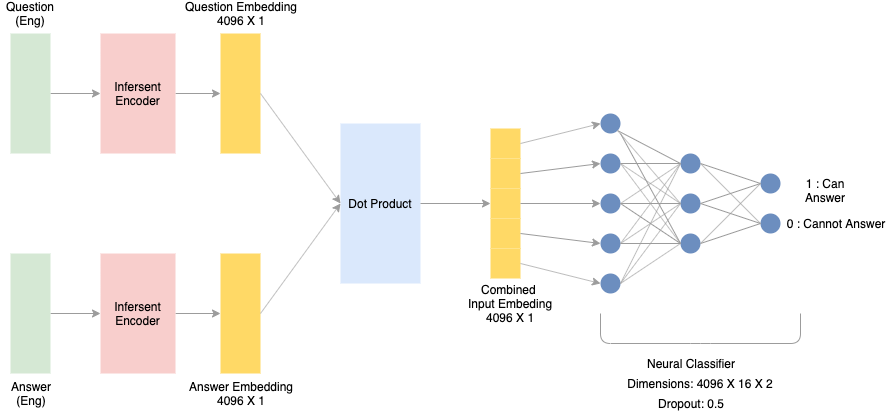

The diagram above was exported from draw.io. Its source (the exported page's mxGraphModel, read from the mxfile embedded in the PNG):
<mxGraphModel dx="1186" dy="747" grid="1" gridSize="10" guides="1" tooltips="1" connect="1" arrows="1" fold="1" page="1" pageScale="1" pageWidth="850" pageHeight="1100" math="0" shadow="0">
  <root>
    <mxCell id="0" />
    <mxCell id="1" parent="0" />
    <mxCell id="sC4DoFY1oiJgJCGWI0Rz-1" value="" style="ellipse;whiteSpace=wrap;html=1;aspect=fixed;fillColor=#6C8EBF;strokeColor=none;" vertex="1" parent="1">
      <mxGeometry x="600" y="160" width="20" height="20" as="geometry" />
    </mxCell>
    <mxCell id="sC4DoFY1oiJgJCGWI0Rz-2" value="" style="ellipse;whiteSpace=wrap;html=1;aspect=fixed;fillColor=#6C8EBF;strokeColor=none;" vertex="1" parent="1">
      <mxGeometry x="600" y="200" width="20" height="20" as="geometry" />
    </mxCell>
    <mxCell id="sC4DoFY1oiJgJCGWI0Rz-3" value="" style="ellipse;whiteSpace=wrap;html=1;aspect=fixed;fillColor=#6C8EBF;strokeColor=none;" vertex="1" parent="1">
      <mxGeometry x="600" y="240" width="20" height="20" as="geometry" />
    </mxCell>
    <mxCell id="sC4DoFY1oiJgJCGWI0Rz-4" value="" style="ellipse;whiteSpace=wrap;html=1;aspect=fixed;fillColor=#6C8EBF;strokeColor=none;" vertex="1" parent="1">
      <mxGeometry x="600" y="280" width="20" height="20" as="geometry" />
    </mxCell>
    <mxCell id="sC4DoFY1oiJgJCGWI0Rz-7" value="" style="ellipse;whiteSpace=wrap;html=1;aspect=fixed;fillColor=#6C8EBF;strokeColor=none;" vertex="1" parent="1">
      <mxGeometry x="600" y="320" width="20" height="20" as="geometry" />
    </mxCell>
    <mxCell id="sC4DoFY1oiJgJCGWI0Rz-8" value="" style="ellipse;whiteSpace=wrap;html=1;aspect=fixed;fillColor=#6C8EBF;strokeColor=none;" vertex="1" parent="1">
      <mxGeometry x="680" y="200" width="20" height="20" as="geometry" />
    </mxCell>
    <mxCell id="sC4DoFY1oiJgJCGWI0Rz-9" value="" style="ellipse;whiteSpace=wrap;html=1;aspect=fixed;fillColor=#6C8EBF;strokeColor=none;" vertex="1" parent="1">
      <mxGeometry x="680" y="240" width="20" height="20" as="geometry" />
    </mxCell>
    <mxCell id="sC4DoFY1oiJgJCGWI0Rz-11" value="" style="ellipse;whiteSpace=wrap;html=1;aspect=fixed;fillColor=#6C8EBF;strokeColor=none;" vertex="1" parent="1">
      <mxGeometry x="760" y="220" width="20" height="20" as="geometry" />
    </mxCell>
    <mxCell id="sC4DoFY1oiJgJCGWI0Rz-13" value="" style="ellipse;whiteSpace=wrap;html=1;aspect=fixed;fillColor=#6C8EBF;strokeColor=none;" vertex="1" parent="1">
      <mxGeometry x="680" y="280" width="20" height="20" as="geometry" />
    </mxCell>
    <mxCell id="sC4DoFY1oiJgJCGWI0Rz-15" value="" style="endArrow=none;html=1;fillColor=#f5f5f5;strokeColor=#9C9C9C;exitX=1;exitY=1;exitDx=0;exitDy=0;entryX=0;entryY=0.5;entryDx=0;entryDy=0;" edge="1" parent="1" source="sC4DoFY1oiJgJCGWI0Rz-1" target="sC4DoFY1oiJgJCGWI0Rz-8">
      <mxGeometry width="50" height="50" relative="1" as="geometry">
        <mxPoint x="650" y="170" as="sourcePoint" />
        <mxPoint x="720" y="160" as="targetPoint" />
      </mxGeometry>
    </mxCell>
    <mxCell id="sC4DoFY1oiJgJCGWI0Rz-17" value="" style="endArrow=none;html=1;fillColor=#f5f5f5;strokeColor=#9C9C9C;exitX=1;exitY=1;exitDx=0;exitDy=0;entryX=0;entryY=0.5;entryDx=0;entryDy=0;" edge="1" parent="1" source="sC4DoFY1oiJgJCGWI0Rz-1" target="sC4DoFY1oiJgJCGWI0Rz-9">
      <mxGeometry width="50" height="50" relative="1" as="geometry">
        <mxPoint x="620.0710678118653" y="197.0710678118653" as="sourcePoint" />
        <mxPoint x="655.9289321881347" y="222.9289321881347" as="targetPoint" />
      </mxGeometry>
    </mxCell>
    <mxCell id="sC4DoFY1oiJgJCGWI0Rz-19" value="" style="endArrow=none;html=1;fillColor=#f5f5f5;strokeColor=#9C9C9C;entryX=0;entryY=0.5;entryDx=0;entryDy=0;exitX=1;exitY=0.5;exitDx=0;exitDy=0;" edge="1" parent="1" source="sC4DoFY1oiJgJCGWI0Rz-2" target="sC4DoFY1oiJgJCGWI0Rz-8">
      <mxGeometry width="50" height="50" relative="1" as="geometry">
        <mxPoint x="630" y="217" as="sourcePoint" />
        <mxPoint x="655.9289321881347" y="239.9289321881347" as="targetPoint" />
      </mxGeometry>
    </mxCell>
    <mxCell id="sC4DoFY1oiJgJCGWI0Rz-23" value="" style="endArrow=none;html=1;fillColor=#f5f5f5;strokeColor=#9C9C9C;entryX=0;entryY=0.5;entryDx=0;entryDy=0;exitX=1;exitY=0.5;exitDx=0;exitDy=0;" edge="1" parent="1" source="sC4DoFY1oiJgJCGWI0Rz-2" target="sC4DoFY1oiJgJCGWI0Rz-9">
      <mxGeometry width="50" height="50" relative="1" as="geometry">
        <mxPoint x="660" y="240" as="sourcePoint" />
        <mxPoint x="692.9289321881347" y="242.9289321881347" as="targetPoint" />
      </mxGeometry>
    </mxCell>
    <mxCell id="sC4DoFY1oiJgJCGWI0Rz-24" value="" style="endArrow=none;html=1;fillColor=#f5f5f5;strokeColor=#9C9C9C;entryX=0;entryY=0.5;entryDx=0;entryDy=0;exitX=1;exitY=0.5;exitDx=0;exitDy=0;" edge="1" parent="1" source="sC4DoFY1oiJgJCGWI0Rz-2" target="sC4DoFY1oiJgJCGWI0Rz-13">
      <mxGeometry width="50" height="50" relative="1" as="geometry">
        <mxPoint x="630" y="220" as="sourcePoint" />
        <mxPoint x="700" y="230" as="targetPoint" />
      </mxGeometry>
    </mxCell>
    <mxCell id="sC4DoFY1oiJgJCGWI0Rz-25" value="" style="endArrow=none;html=1;fillColor=#f5f5f5;strokeColor=#9C9C9C;entryX=0;entryY=0.5;entryDx=0;entryDy=0;exitX=1;exitY=0.5;exitDx=0;exitDy=0;" edge="1" parent="1" source="sC4DoFY1oiJgJCGWI0Rz-3" target="sC4DoFY1oiJgJCGWI0Rz-9">
      <mxGeometry width="50" height="50" relative="1" as="geometry">
        <mxPoint x="640" y="230" as="sourcePoint" />
        <mxPoint x="710" y="240" as="targetPoint" />
      </mxGeometry>
    </mxCell>
    <mxCell id="sC4DoFY1oiJgJCGWI0Rz-26" value="" style="endArrow=none;html=1;fillColor=#f5f5f5;strokeColor=#9C9C9C;entryX=0;entryY=0.5;entryDx=0;entryDy=0;" edge="1" parent="1" target="sC4DoFY1oiJgJCGWI0Rz-8">
      <mxGeometry width="50" height="50" relative="1" as="geometry">
        <mxPoint x="620" y="250" as="sourcePoint" />
        <mxPoint x="720" y="250" as="targetPoint" />
      </mxGeometry>
    </mxCell>
    <mxCell id="sC4DoFY1oiJgJCGWI0Rz-27" value="" style="endArrow=none;html=1;fillColor=#f5f5f5;strokeColor=#9C9C9C;entryX=0;entryY=0.5;entryDx=0;entryDy=0;exitX=1;exitY=0.5;exitDx=0;exitDy=0;" edge="1" parent="1" source="sC4DoFY1oiJgJCGWI0Rz-3" target="sC4DoFY1oiJgJCGWI0Rz-13">
      <mxGeometry width="50" height="50" relative="1" as="geometry">
        <mxPoint x="660" y="250" as="sourcePoint" />
        <mxPoint x="730" y="260" as="targetPoint" />
      </mxGeometry>
    </mxCell>
    <mxCell id="sC4DoFY1oiJgJCGWI0Rz-28" value="" style="endArrow=none;html=1;fillColor=#f5f5f5;strokeColor=#9C9C9C;entryX=0;entryY=0.5;entryDx=0;entryDy=0;" edge="1" parent="1" target="sC4DoFY1oiJgJCGWI0Rz-13">
      <mxGeometry width="50" height="50" relative="1" as="geometry">
        <mxPoint x="620" y="180" as="sourcePoint" />
        <mxPoint x="740" y="270" as="targetPoint" />
      </mxGeometry>
    </mxCell>
    <mxCell id="sC4DoFY1oiJgJCGWI0Rz-31" value="" style="endArrow=none;html=1;fillColor=#f5f5f5;strokeColor=#9C9C9C;exitX=1;exitY=0.5;exitDx=0;exitDy=0;entryX=0;entryY=0.5;entryDx=0;entryDy=0;" edge="1" parent="1" source="sC4DoFY1oiJgJCGWI0Rz-4" target="sC4DoFY1oiJgJCGWI0Rz-8">
      <mxGeometry width="50" height="50" relative="1" as="geometry">
        <mxPoint x="700" y="290" as="sourcePoint" />
        <mxPoint x="690" y="170" as="targetPoint" />
      </mxGeometry>
    </mxCell>
    <mxCell id="sC4DoFY1oiJgJCGWI0Rz-32" value="" style="endArrow=none;html=1;fillColor=#f5f5f5;strokeColor=#9C9C9C;entryX=0;entryY=0.5;entryDx=0;entryDy=0;" edge="1" parent="1" target="sC4DoFY1oiJgJCGWI0Rz-9">
      <mxGeometry width="50" height="50" relative="1" as="geometry">
        <mxPoint x="620" y="290" as="sourcePoint" />
        <mxPoint x="690" y="220" as="targetPoint" />
      </mxGeometry>
    </mxCell>
    <mxCell id="sC4DoFY1oiJgJCGWI0Rz-33" value="" style="endArrow=none;html=1;fillColor=#f5f5f5;strokeColor=#9C9C9C;entryX=0;entryY=0.5;entryDx=0;entryDy=0;" edge="1" parent="1" target="sC4DoFY1oiJgJCGWI0Rz-13">
      <mxGeometry width="50" height="50" relative="1" as="geometry">
        <mxPoint x="620" y="290" as="sourcePoint" />
        <mxPoint x="790" y="320" as="targetPoint" />
      </mxGeometry>
    </mxCell>
    <mxCell id="sC4DoFY1oiJgJCGWI0Rz-35" value="" style="endArrow=none;html=1;fillColor=#f5f5f5;strokeColor=#9C9C9C;entryX=0;entryY=0.5;entryDx=0;entryDy=0;exitX=1;exitY=0.5;exitDx=0;exitDy=0;" edge="1" parent="1" source="sC4DoFY1oiJgJCGWI0Rz-7" target="sC4DoFY1oiJgJCGWI0Rz-8">
      <mxGeometry width="50" height="50" relative="1" as="geometry">
        <mxPoint x="740" y="330" as="sourcePoint" />
        <mxPoint x="810" y="340" as="targetPoint" />
      </mxGeometry>
    </mxCell>
    <mxCell id="sC4DoFY1oiJgJCGWI0Rz-36" value="" style="endArrow=none;html=1;fillColor=#f5f5f5;strokeColor=#9C9C9C;entryX=0;entryY=0.5;entryDx=0;entryDy=0;exitX=1;exitY=0.5;exitDx=0;exitDy=0;" edge="1" parent="1" source="sC4DoFY1oiJgJCGWI0Rz-7" target="sC4DoFY1oiJgJCGWI0Rz-9">
      <mxGeometry width="50" height="50" relative="1" as="geometry">
        <mxPoint x="750" y="340" as="sourcePoint" />
        <mxPoint x="820" y="350" as="targetPoint" />
      </mxGeometry>
    </mxCell>
    <mxCell id="sC4DoFY1oiJgJCGWI0Rz-37" value="" style="endArrow=none;html=1;fillColor=#f5f5f5;strokeColor=#9C9C9C;entryX=0;entryY=0.5;entryDx=0;entryDy=0;" edge="1" parent="1" target="sC4DoFY1oiJgJCGWI0Rz-13">
      <mxGeometry width="50" height="50" relative="1" as="geometry">
        <mxPoint x="620" y="330" as="sourcePoint" />
        <mxPoint x="830" y="360" as="targetPoint" />
      </mxGeometry>
    </mxCell>
    <mxCell id="sC4DoFY1oiJgJCGWI0Rz-45" value="" style="ellipse;whiteSpace=wrap;html=1;aspect=fixed;fillColor=#6C8EBF;strokeColor=none;" vertex="1" parent="1">
      <mxGeometry x="760" y="260" width="20" height="20" as="geometry" />
    </mxCell>
    <mxCell id="sC4DoFY1oiJgJCGWI0Rz-46" value="" style="endArrow=none;html=1;fillColor=#f5f5f5;strokeColor=#9C9C9C;entryX=0;entryY=0.5;entryDx=0;entryDy=0;exitX=1;exitY=0.5;exitDx=0;exitDy=0;" edge="1" parent="1" source="sC4DoFY1oiJgJCGWI0Rz-8" target="sC4DoFY1oiJgJCGWI0Rz-11">
      <mxGeometry width="50" height="50" relative="1" as="geometry">
        <mxPoint x="670" y="400" as="sourcePoint" />
        <mxPoint x="740" y="360" as="targetPoint" />
      </mxGeometry>
    </mxCell>
    <mxCell id="sC4DoFY1oiJgJCGWI0Rz-47" value="" style="endArrow=none;html=1;fillColor=#f5f5f5;strokeColor=#9C9C9C;entryX=0;entryY=0.5;entryDx=0;entryDy=0;exitX=1;exitY=0.5;exitDx=0;exitDy=0;" edge="1" parent="1" source="sC4DoFY1oiJgJCGWI0Rz-8" target="sC4DoFY1oiJgJCGWI0Rz-45">
      <mxGeometry width="50" height="50" relative="1" as="geometry">
        <mxPoint x="640" y="350" as="sourcePoint" />
        <mxPoint x="710" y="310" as="targetPoint" />
      </mxGeometry>
    </mxCell>
    <mxCell id="sC4DoFY1oiJgJCGWI0Rz-48" value="" style="endArrow=none;html=1;fillColor=#f5f5f5;strokeColor=#9C9C9C;entryX=0;entryY=0.5;entryDx=0;entryDy=0;exitX=1;exitY=0.5;exitDx=0;exitDy=0;" edge="1" parent="1" source="sC4DoFY1oiJgJCGWI0Rz-9" target="sC4DoFY1oiJgJCGWI0Rz-11">
      <mxGeometry width="50" height="50" relative="1" as="geometry">
        <mxPoint x="650" y="360" as="sourcePoint" />
        <mxPoint x="720" y="320" as="targetPoint" />
      </mxGeometry>
    </mxCell>
    <mxCell id="sC4DoFY1oiJgJCGWI0Rz-49" value="" style="endArrow=none;html=1;fillColor=#f5f5f5;strokeColor=#9C9C9C;entryX=0;entryY=0.5;entryDx=0;entryDy=0;exitX=1;exitY=0.5;exitDx=0;exitDy=0;" edge="1" parent="1" source="sC4DoFY1oiJgJCGWI0Rz-9" target="sC4DoFY1oiJgJCGWI0Rz-45">
      <mxGeometry width="50" height="50" relative="1" as="geometry">
        <mxPoint x="660" y="370" as="sourcePoint" />
        <mxPoint x="730" y="330" as="targetPoint" />
      </mxGeometry>
    </mxCell>
    <mxCell id="sC4DoFY1oiJgJCGWI0Rz-51" value="" style="endArrow=none;html=1;fillColor=#f5f5f5;strokeColor=#9C9C9C;entryX=0;entryY=0.5;entryDx=0;entryDy=0;exitX=1;exitY=0.5;exitDx=0;exitDy=0;" edge="1" parent="1" source="sC4DoFY1oiJgJCGWI0Rz-13" target="sC4DoFY1oiJgJCGWI0Rz-11">
      <mxGeometry width="50" height="50" relative="1" as="geometry">
        <mxPoint x="670" y="380" as="sourcePoint" />
        <mxPoint x="740" y="340" as="targetPoint" />
      </mxGeometry>
    </mxCell>
    <mxCell id="sC4DoFY1oiJgJCGWI0Rz-52" value="" style="endArrow=none;html=1;fillColor=#f5f5f5;strokeColor=#9C9C9C;exitX=1;exitY=0.5;exitDx=0;exitDy=0;entryX=0;entryY=0.5;entryDx=0;entryDy=0;" edge="1" parent="1" source="sC4DoFY1oiJgJCGWI0Rz-13" target="sC4DoFY1oiJgJCGWI0Rz-45">
      <mxGeometry width="50" height="50" relative="1" as="geometry">
        <mxPoint x="680" y="390" as="sourcePoint" />
        <mxPoint x="750" y="270" as="targetPoint" />
      </mxGeometry>
    </mxCell>
    <mxCell id="sC4DoFY1oiJgJCGWI0Rz-53" value="" style="rounded=0;whiteSpace=wrap;html=1;strokeColor=none;fillColor=#FFD966;" vertex="1" parent="1">
      <mxGeometry x="220" y="80" width="40" height="120" as="geometry" />
    </mxCell>
    <mxCell id="sC4DoFY1oiJgJCGWI0Rz-54" value="" style="rounded=0;whiteSpace=wrap;html=1;strokeColor=none;fillColor=#FFD966;" vertex="1" parent="1">
      <mxGeometry x="220" y="300" width="40" height="120" as="geometry" />
    </mxCell>
    <mxCell id="sC4DoFY1oiJgJCGWI0Rz-55" value="Question Embedding&lt;br&gt;4096 X 1" style="text;html=1;strokeColor=none;fillColor=none;align=center;verticalAlign=middle;whiteSpace=wrap;rounded=0;" vertex="1" parent="1">
      <mxGeometry x="180" y="50" width="120" height="20" as="geometry" />
    </mxCell>
    <mxCell id="sC4DoFY1oiJgJCGWI0Rz-56" value="Answer Embedding&lt;br&gt;4096 X 1" style="text;html=1;strokeColor=none;fillColor=none;align=center;verticalAlign=middle;whiteSpace=wrap;rounded=0;" vertex="1" parent="1">
      <mxGeometry x="180" y="430" width="120" height="20" as="geometry" />
    </mxCell>
    <mxCell id="sC4DoFY1oiJgJCGWI0Rz-57" value="" style="rounded=0;whiteSpace=wrap;html=1;strokeColor=none;fillColor=#dae8fc;" vertex="1" parent="1">
      <mxGeometry x="340" y="170" width="80" height="160" as="geometry" />
    </mxCell>
    <mxCell id="sC4DoFY1oiJgJCGWI0Rz-58" value="Dot Product" style="text;html=1;strokeColor=none;fillColor=none;align=center;verticalAlign=middle;whiteSpace=wrap;rounded=0;" vertex="1" parent="1">
      <mxGeometry x="340" y="215" width="80" height="70" as="geometry" />
    </mxCell>
    <mxCell id="sC4DoFY1oiJgJCGWI0Rz-59" value="" style="endArrow=classic;html=1;strokeColor=#9C9C9C;exitX=1;exitY=0.5;exitDx=0;exitDy=0;entryX=0;entryY=0.5;entryDx=0;entryDy=0;" edge="1" parent="1" source="sC4DoFY1oiJgJCGWI0Rz-54" target="sC4DoFY1oiJgJCGWI0Rz-58">
      <mxGeometry width="50" height="50" relative="1" as="geometry">
        <mxPoint x="190" y="520" as="sourcePoint" />
        <mxPoint x="240" y="470" as="targetPoint" />
      </mxGeometry>
    </mxCell>
    <mxCell id="sC4DoFY1oiJgJCGWI0Rz-60" value="" style="endArrow=classic;html=1;strokeColor=#9C9C9C;exitX=1;exitY=0.5;exitDx=0;exitDy=0;entryX=0;entryY=0.5;entryDx=0;entryDy=0;" edge="1" parent="1" source="sC4DoFY1oiJgJCGWI0Rz-53" target="sC4DoFY1oiJgJCGWI0Rz-58">
      <mxGeometry width="50" height="50" relative="1" as="geometry">
        <mxPoint x="90" y="370" as="sourcePoint" />
        <mxPoint x="140" y="275" as="targetPoint" />
      </mxGeometry>
    </mxCell>
    <mxCell id="sC4DoFY1oiJgJCGWI0Rz-65" value="" style="rounded=0;whiteSpace=wrap;html=1;strokeColor=none;fillColor=#FFD966;" vertex="1" parent="1">
      <mxGeometry x="490" y="175" width="30" height="30" as="geometry" />
    </mxCell>
    <mxCell id="sC4DoFY1oiJgJCGWI0Rz-66" value="" style="rounded=0;whiteSpace=wrap;html=1;strokeColor=none;fillColor=#FFD966;" vertex="1" parent="1">
      <mxGeometry x="490" y="205" width="30" height="30" as="geometry" />
    </mxCell>
    <mxCell id="sC4DoFY1oiJgJCGWI0Rz-67" value="" style="rounded=0;whiteSpace=wrap;html=1;strokeColor=none;fillColor=#FFD966;" vertex="1" parent="1">
      <mxGeometry x="490" y="235" width="30" height="30" as="geometry" />
    </mxCell>
    <mxCell id="sC4DoFY1oiJgJCGWI0Rz-68" value="" style="rounded=0;whiteSpace=wrap;html=1;strokeColor=none;fillColor=#FFD966;" vertex="1" parent="1">
      <mxGeometry x="490" y="265" width="30" height="30" as="geometry" />
    </mxCell>
    <mxCell id="sC4DoFY1oiJgJCGWI0Rz-69" value="" style="rounded=0;whiteSpace=wrap;html=1;strokeColor=none;fillColor=#FFD966;" vertex="1" parent="1">
      <mxGeometry x="490" y="295" width="30" height="30" as="geometry" />
    </mxCell>
    <mxCell id="sC4DoFY1oiJgJCGWI0Rz-72" value="" style="endArrow=classic;html=1;strokeColor=#9C9C9C;exitX=1;exitY=0.5;exitDx=0;exitDy=0;entryX=0;entryY=0.5;entryDx=0;entryDy=0;" edge="1" parent="1" source="sC4DoFY1oiJgJCGWI0Rz-58" target="sC4DoFY1oiJgJCGWI0Rz-67">
      <mxGeometry width="50" height="50" relative="1" as="geometry">
        <mxPoint x="410" y="245" as="sourcePoint" />
        <mxPoint x="490" y="245" as="targetPoint" />
      </mxGeometry>
    </mxCell>
    <mxCell id="sC4DoFY1oiJgJCGWI0Rz-73" value="" style="endArrow=classic;html=1;strokeColor=#9C9C9C;exitX=1;exitY=0.5;exitDx=0;exitDy=0;entryX=0;entryY=0.5;entryDx=0;entryDy=0;" edge="1" parent="1" source="sC4DoFY1oiJgJCGWI0Rz-65" target="sC4DoFY1oiJgJCGWI0Rz-1">
      <mxGeometry width="50" height="50" relative="1" as="geometry">
        <mxPoint x="510" y="189.5" as="sourcePoint" />
        <mxPoint x="600" y="189.5" as="targetPoint" />
      </mxGeometry>
    </mxCell>
    <mxCell id="sC4DoFY1oiJgJCGWI0Rz-74" value="" style="endArrow=classic;html=1;strokeColor=#9C9C9C;exitX=1;exitY=0.5;exitDx=0;exitDy=0;entryX=0;entryY=0.5;entryDx=0;entryDy=0;" edge="1" parent="1" source="sC4DoFY1oiJgJCGWI0Rz-66" target="sC4DoFY1oiJgJCGWI0Rz-2">
      <mxGeometry width="50" height="50" relative="1" as="geometry">
        <mxPoint x="530" y="195" as="sourcePoint" />
        <mxPoint x="610" y="180" as="targetPoint" />
      </mxGeometry>
    </mxCell>
    <mxCell id="sC4DoFY1oiJgJCGWI0Rz-75" value="" style="endArrow=classic;html=1;strokeColor=#9C9C9C;exitX=1;exitY=0.5;exitDx=0;exitDy=0;entryX=0;entryY=0.5;entryDx=0;entryDy=0;" edge="1" parent="1" source="sC4DoFY1oiJgJCGWI0Rz-67" target="sC4DoFY1oiJgJCGWI0Rz-3">
      <mxGeometry width="50" height="50" relative="1" as="geometry">
        <mxPoint x="540" y="205" as="sourcePoint" />
        <mxPoint x="620" y="190" as="targetPoint" />
      </mxGeometry>
    </mxCell>
    <mxCell id="sC4DoFY1oiJgJCGWI0Rz-76" value="" style="endArrow=classic;html=1;strokeColor=#9C9C9C;exitX=1;exitY=0.5;exitDx=0;exitDy=0;entryX=0;entryY=0.5;entryDx=0;entryDy=0;" edge="1" parent="1" source="sC4DoFY1oiJgJCGWI0Rz-68" target="sC4DoFY1oiJgJCGWI0Rz-4">
      <mxGeometry width="50" height="50" relative="1" as="geometry">
        <mxPoint x="550" y="215" as="sourcePoint" />
        <mxPoint x="630" y="200" as="targetPoint" />
      </mxGeometry>
    </mxCell>
    <mxCell id="sC4DoFY1oiJgJCGWI0Rz-77" value="" style="endArrow=classic;html=1;strokeColor=#9C9C9C;exitX=1;exitY=0.5;exitDx=0;exitDy=0;entryX=0;entryY=0.5;entryDx=0;entryDy=0;" edge="1" parent="1" source="sC4DoFY1oiJgJCGWI0Rz-69" target="sC4DoFY1oiJgJCGWI0Rz-7">
      <mxGeometry width="50" height="50" relative="1" as="geometry">
        <mxPoint x="560" y="225" as="sourcePoint" />
        <mxPoint x="640" y="210" as="targetPoint" />
      </mxGeometry>
    </mxCell>
    <mxCell id="sC4DoFY1oiJgJCGWI0Rz-78" value="Combined &lt;br&gt;Input Embeding&lt;br&gt;4096 X 1" style="text;html=1;align=center;verticalAlign=middle;resizable=0;points=[];;autosize=1;" vertex="1" parent="1">
      <mxGeometry x="460" y="325" width="100" height="50" as="geometry" />
    </mxCell>
    <mxCell id="sC4DoFY1oiJgJCGWI0Rz-80" value="" style="endArrow=none;html=1;strokeColor=#9C9C9C;" edge="1" parent="1">
      <mxGeometry width="50" height="50" relative="1" as="geometry">
        <mxPoint x="600" y="360" as="sourcePoint" />
        <mxPoint x="800" y="360" as="targetPoint" />
        <Array as="points">
          <mxPoint x="600" y="390" />
          <mxPoint x="700" y="390" />
          <mxPoint x="800" y="390" />
        </Array>
      </mxGeometry>
    </mxCell>
    <mxCell id="sC4DoFY1oiJgJCGWI0Rz-81" value="Neural Classifier" style="text;html=1;strokeColor=none;fillColor=none;align=center;verticalAlign=middle;whiteSpace=wrap;rounded=0;" vertex="1" parent="1">
      <mxGeometry x="640" y="400" width="100" height="20" as="geometry" />
    </mxCell>
    <mxCell id="sC4DoFY1oiJgJCGWI0Rz-82" value="Dimensions: 4096 X 16 X 2" style="text;html=1;strokeColor=none;fillColor=none;align=center;verticalAlign=middle;whiteSpace=wrap;rounded=0;" vertex="1" parent="1">
      <mxGeometry x="600" y="420" width="200" height="20" as="geometry" />
    </mxCell>
    <mxCell id="sC4DoFY1oiJgJCGWI0Rz-83" value="Dropout: 0.5" style="text;html=1;strokeColor=none;fillColor=none;align=center;verticalAlign=middle;whiteSpace=wrap;rounded=0;" vertex="1" parent="1">
      <mxGeometry x="590" y="440" width="200" height="20" as="geometry" />
    </mxCell>
    <mxCell id="sC4DoFY1oiJgJCGWI0Rz-92" style="edgeStyle=orthogonalEdgeStyle;rounded=0;orthogonalLoop=1;jettySize=auto;html=1;exitX=0;exitY=0.5;exitDx=0;exitDy=0;entryX=0;entryY=0.5;entryDx=0;entryDy=0;strokeColor=#9C9C9C;" edge="1" parent="1" source="sC4DoFY1oiJgJCGWI0Rz-85" target="sC4DoFY1oiJgJCGWI0Rz-87">
      <mxGeometry relative="1" as="geometry" />
    </mxCell>
    <mxCell id="sC4DoFY1oiJgJCGWI0Rz-85" value="" style="rounded=0;whiteSpace=wrap;html=1;strokeColor=none;fillColor=#d5e8d4;direction=west;" vertex="1" parent="1">
      <mxGeometry x="10" y="80" width="40" height="120" as="geometry" />
    </mxCell>
    <mxCell id="sC4DoFY1oiJgJCGWI0Rz-94" style="edgeStyle=orthogonalEdgeStyle;rounded=0;orthogonalLoop=1;jettySize=auto;html=1;exitX=1;exitY=0.5;exitDx=0;exitDy=0;strokeColor=#9C9C9C;" edge="1" parent="1" source="sC4DoFY1oiJgJCGWI0Rz-87" target="sC4DoFY1oiJgJCGWI0Rz-53">
      <mxGeometry relative="1" as="geometry" />
    </mxCell>
    <mxCell id="sC4DoFY1oiJgJCGWI0Rz-87" value="Infersent Encoder" style="rounded=0;whiteSpace=wrap;html=1;strokeColor=none;fillColor=#f8cecc;" vertex="1" parent="1">
      <mxGeometry x="100" y="80" width="75" height="120" as="geometry" />
    </mxCell>
    <mxCell id="sC4DoFY1oiJgJCGWI0Rz-93" style="edgeStyle=orthogonalEdgeStyle;rounded=0;orthogonalLoop=1;jettySize=auto;html=1;exitX=0;exitY=0.5;exitDx=0;exitDy=0;strokeColor=#9C9C9C;" edge="1" parent="1" source="sC4DoFY1oiJgJCGWI0Rz-88" target="sC4DoFY1oiJgJCGWI0Rz-89">
      <mxGeometry relative="1" as="geometry" />
    </mxCell>
    <mxCell id="sC4DoFY1oiJgJCGWI0Rz-88" value="" style="rounded=0;whiteSpace=wrap;html=1;strokeColor=none;fillColor=#d5e8d4;direction=west;" vertex="1" parent="1">
      <mxGeometry x="10" y="300" width="40" height="120" as="geometry" />
    </mxCell>
    <mxCell id="sC4DoFY1oiJgJCGWI0Rz-95" style="edgeStyle=orthogonalEdgeStyle;rounded=0;orthogonalLoop=1;jettySize=auto;html=1;exitX=1;exitY=0.5;exitDx=0;exitDy=0;entryX=0;entryY=0.5;entryDx=0;entryDy=0;strokeColor=#9C9C9C;" edge="1" parent="1" source="sC4DoFY1oiJgJCGWI0Rz-89" target="sC4DoFY1oiJgJCGWI0Rz-54">
      <mxGeometry relative="1" as="geometry" />
    </mxCell>
    <mxCell id="sC4DoFY1oiJgJCGWI0Rz-89" value="Infersent Encoder" style="rounded=0;whiteSpace=wrap;html=1;strokeColor=none;fillColor=#f8cecc;" vertex="1" parent="1">
      <mxGeometry x="100" y="300" width="75" height="120" as="geometry" />
    </mxCell>
    <mxCell id="sC4DoFY1oiJgJCGWI0Rz-90" value="Question (Eng)" style="text;html=1;strokeColor=none;fillColor=none;align=center;verticalAlign=middle;whiteSpace=wrap;rounded=0;" vertex="1" parent="1">
      <mxGeometry y="50" width="60" height="20" as="geometry" />
    </mxCell>
    <mxCell id="sC4DoFY1oiJgJCGWI0Rz-91" value="Answer&lt;br&gt;(Eng)" style="text;html=1;strokeColor=none;fillColor=none;align=center;verticalAlign=middle;whiteSpace=wrap;rounded=0;" vertex="1" parent="1">
      <mxGeometry y="430" width="60" height="20" as="geometry" />
    </mxCell>
    <mxCell id="sC4DoFY1oiJgJCGWI0Rz-98" value="1 : Can Answer" style="text;html=1;strokeColor=none;fillColor=none;align=center;verticalAlign=middle;whiteSpace=wrap;rounded=0;" vertex="1" parent="1">
      <mxGeometry x="770" y="220" width="110" height="20" as="geometry" />
    </mxCell>
    <mxCell id="sC4DoFY1oiJgJCGWI0Rz-99" value="0 : Cannot Answer" style="text;html=1;strokeColor=none;fillColor=none;align=center;verticalAlign=middle;whiteSpace=wrap;rounded=0;" vertex="1" parent="1">
      <mxGeometry x="780" y="260" width="110" height="20" as="geometry" />
    </mxCell>
  </root>
</mxGraphModel>